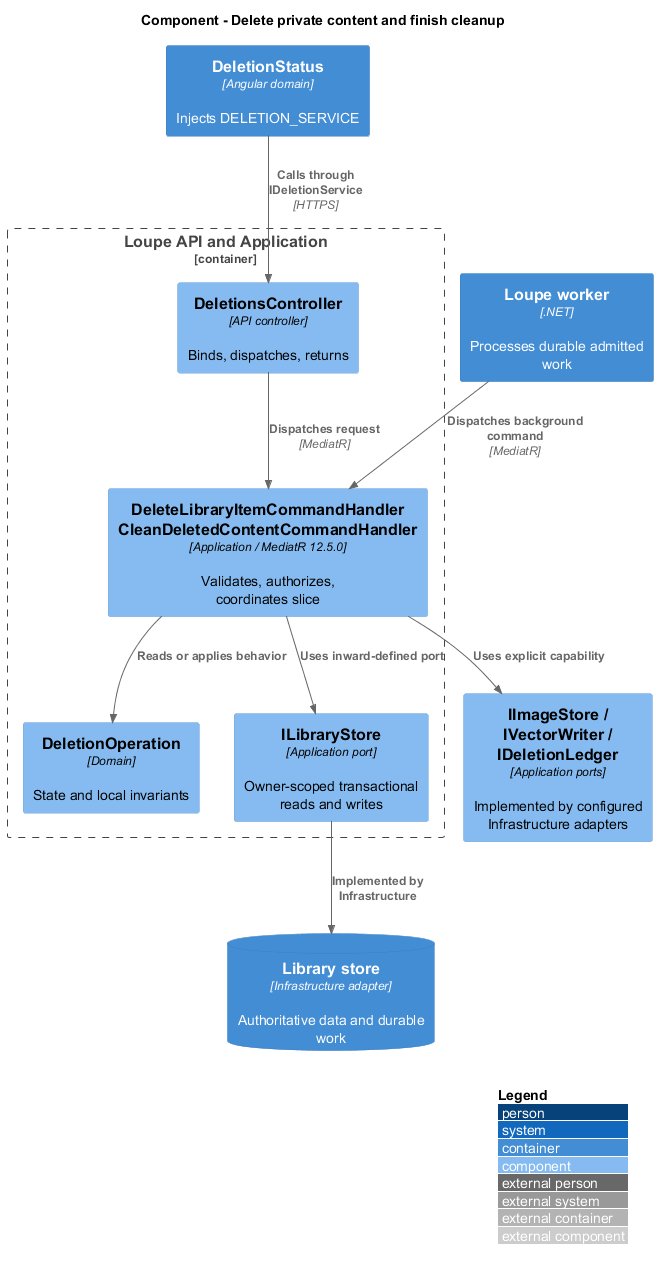

The diagram above was rendered by PlantUML. Its source (embedded in the PNG):
@startuml
!include <C4/C4_Component>
LAYOUT_WITH_LEGEND()
title Component - Delete private content and finish cleanup
Container(spa, "DeletionStatus", "Angular domain", "Injects DELETION_SERVICE")
Container_Boundary(api, "Loupe API and Application") {
Component(ctrl, "DeletionsController", "API controller", "Binds, dispatches, returns")
Component(handler, "DeleteLibraryItemCommandHandler\nCleanDeletedContentCommandHandler", "Application / MediatR 12.5.0", "Validates, authorizes, coordinates slice")
Component(entity, "DeletionOperation", "Domain", "State and local invariants")
Component(store, "ILibraryStore", "Application port", "Owner-scoped transactional reads and writes")
}
ContainerDb(db, "Library store", "Infrastructure adapter", "Authoritative data and durable work")
Rel(spa, ctrl, "Calls through IDeletionService", "HTTPS")
Rel(ctrl, handler, "Dispatches request", "MediatR")
Rel(handler, entity, "Reads or applies behavior")
Rel(handler, store, "Uses inward-defined port")
Rel(store, db, "Implemented by Infrastructure")
Container(worker, "Loupe worker", ".NET", "Processes durable admitted work")
Rel(worker, handler, "Dispatches background command", "MediatR")
Component(ports, "IImageStore / IVectorWriter / IDeletionLedger", "Application ports", "Implemented by configured Infrastructure adapters")
Rel(handler, ports, "Uses explicit capability")
@enduml